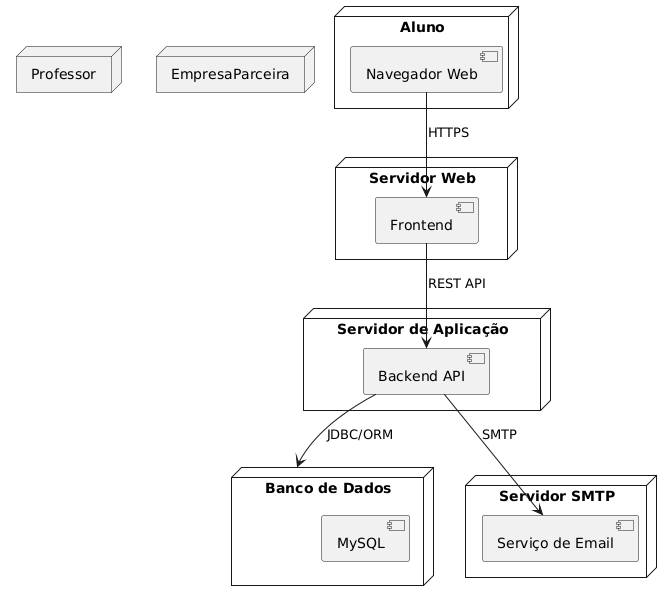

The diagram above was rendered by PlantUML. Its source (embedded in the PNG):
@startuml
node "Aluno" {
  [Navegador Web]
}

node "Professor" {
  [Navegador Web]
}

node "EmpresaParceira" {
  [Navegador Web]
}

node "Servidor Web" {
  [Frontend]
}

node "Servidor de Aplicação" {
  [Backend API]
}

node "Banco de Dados" {
  [MySQL]
}

node "Servidor SMTP" {
  [Serviço de Email]
}

[Navegador Web] --> [Frontend] : HTTPS
[Frontend] --> [Backend API] : REST API

[Backend API] --> [Banco de Dados] : JDBC/ORM
[Backend API] --> [Serviço de Email] : SMTP
@enduml